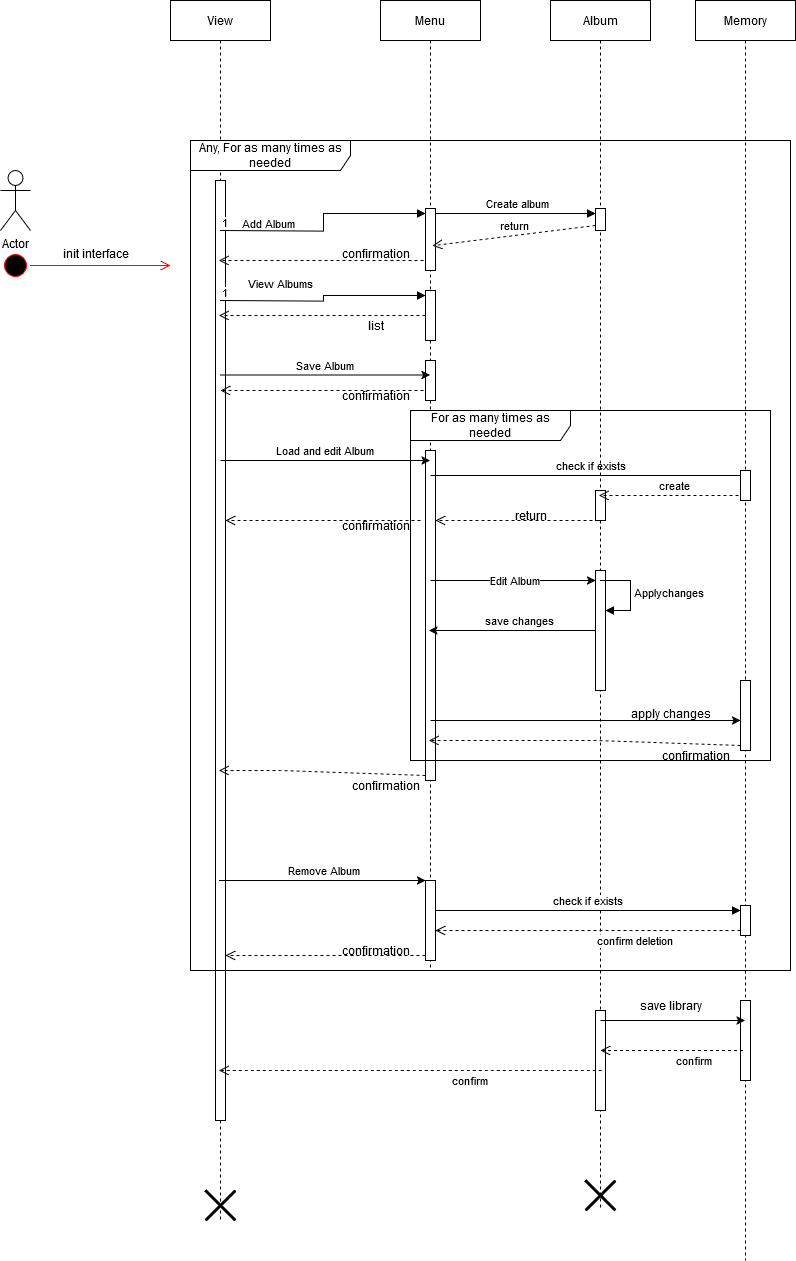

The diagram above was exported from draw.io. Its source (the exported page's mxGraphModel, read from the mxfile embedded in the PNG):
<mxGraphModel dx="3294" dy="2066" grid="1" gridSize="10" guides="1" tooltips="1" connect="1" arrows="1" fold="1" page="1" pageScale="1" pageWidth="850" pageHeight="1100" math="0" shadow="0">
  <root>
    <mxCell id="0" />
    <mxCell id="1" parent="0" />
    <mxCell id="f35RyzWsfcmFur2vS1-U-27" value="" style="ellipse;html=1;shape=startState;fillColor=#000000;strokeColor=#ff0000;" vertex="1" parent="1">
      <mxGeometry x="30" y="350" width="30" height="30" as="geometry" />
    </mxCell>
    <mxCell id="f35RyzWsfcmFur2vS1-U-28" value="" style="edgeStyle=orthogonalEdgeStyle;html=1;verticalAlign=bottom;endArrow=open;endSize=8;strokeColor=#ff0000;rounded=0;" edge="1" source="f35RyzWsfcmFur2vS1-U-27" parent="1">
      <mxGeometry relative="1" as="geometry">
        <mxPoint x="200" y="365" as="targetPoint" />
      </mxGeometry>
    </mxCell>
    <mxCell id="f35RyzWsfcmFur2vS1-U-29" value="init interface" style="text;html=1;align=center;verticalAlign=middle;resizable=0;points=[];autosize=1;strokeColor=none;fillColor=none;" vertex="1" parent="1">
      <mxGeometry x="80" y="338" width="90" height="30" as="geometry" />
    </mxCell>
    <mxCell id="f35RyzWsfcmFur2vS1-U-30" value="View" style="shape=umlLifeline;perimeter=lifelinePerimeter;whiteSpace=wrap;html=1;container=1;dropTarget=0;collapsible=0;recursiveResize=0;outlineConnect=0;portConstraint=eastwest;newEdgeStyle={&quot;curved&quot;:0,&quot;rounded&quot;:0};" vertex="1" parent="1">
      <mxGeometry x="200" y="100" width="100" height="1220" as="geometry" />
    </mxCell>
    <mxCell id="f35RyzWsfcmFur2vS1-U-31" value="" style="html=1;points=[[0,0,0,0,5],[0,1,0,0,-5],[1,0,0,0,5],[1,1,0,0,-5]];perimeter=orthogonalPerimeter;outlineConnect=0;targetShapes=umlLifeline;portConstraint=eastwest;newEdgeStyle={&quot;curved&quot;:0,&quot;rounded&quot;:0};" vertex="1" parent="f35RyzWsfcmFur2vS1-U-30">
      <mxGeometry x="45" y="180" width="10" height="940" as="geometry" />
    </mxCell>
    <mxCell id="f35RyzWsfcmFur2vS1-U-109" value="" style="shape=umlDestroy;whiteSpace=wrap;html=1;strokeWidth=3;targetShapes=umlLifeline;" vertex="1" parent="f35RyzWsfcmFur2vS1-U-30">
      <mxGeometry x="35" y="1190" width="30" height="30" as="geometry" />
    </mxCell>
    <mxCell id="f35RyzWsfcmFur2vS1-U-32" value="Any, For as many times as needed" style="shape=umlFrame;whiteSpace=wrap;html=1;pointerEvents=0;width=160;height=30;" vertex="1" parent="1">
      <mxGeometry x="220" y="240" width="600" height="830" as="geometry" />
    </mxCell>
    <mxCell id="f35RyzWsfcmFur2vS1-U-33" value="Menu" style="shape=umlLifeline;perimeter=lifelinePerimeter;whiteSpace=wrap;html=1;container=1;dropTarget=0;collapsible=0;recursiveResize=0;outlineConnect=0;portConstraint=eastwest;newEdgeStyle={&quot;curved&quot;:0,&quot;rounded&quot;:0};" vertex="1" parent="1">
      <mxGeometry x="410" y="100" width="100" height="970" as="geometry" />
    </mxCell>
    <mxCell id="f35RyzWsfcmFur2vS1-U-35" value="" style="html=1;points=[[0,0,0,0,5],[0,1,0,0,-5],[1,0,0,0,5],[1,1,0,0,-5]];perimeter=orthogonalPerimeter;outlineConnect=0;targetShapes=umlLifeline;portConstraint=eastwest;newEdgeStyle={&quot;curved&quot;:0,&quot;rounded&quot;:0};" vertex="1" parent="f35RyzWsfcmFur2vS1-U-33">
      <mxGeometry x="45" y="208" width="10" height="62" as="geometry" />
    </mxCell>
    <mxCell id="f35RyzWsfcmFur2vS1-U-46" value="" style="html=1;points=[[0,0,0,0,5],[0,1,0,0,-5],[1,0,0,0,5],[1,1,0,0,-5]];perimeter=orthogonalPerimeter;outlineConnect=0;targetShapes=umlLifeline;portConstraint=eastwest;newEdgeStyle={&quot;curved&quot;:0,&quot;rounded&quot;:0};" vertex="1" parent="f35RyzWsfcmFur2vS1-U-33">
      <mxGeometry x="45" y="290" width="10" height="50" as="geometry" />
    </mxCell>
    <mxCell id="f35RyzWsfcmFur2vS1-U-52" value="" style="html=1;points=[[0,0,0,0,5],[0,1,0,0,-5],[1,0,0,0,5],[1,1,0,0,-5]];perimeter=orthogonalPerimeter;outlineConnect=0;targetShapes=umlLifeline;portConstraint=eastwest;newEdgeStyle={&quot;curved&quot;:0,&quot;rounded&quot;:0};" vertex="1" parent="f35RyzWsfcmFur2vS1-U-33">
      <mxGeometry x="45" y="360" width="10" height="40" as="geometry" />
    </mxCell>
    <mxCell id="f35RyzWsfcmFur2vS1-U-62" value="" style="html=1;points=[[0,0,0,0,5],[0,1,0,0,-5],[1,0,0,0,5],[1,1,0,0,-5]];perimeter=orthogonalPerimeter;outlineConnect=0;targetShapes=umlLifeline;portConstraint=eastwest;newEdgeStyle={&quot;curved&quot;:0,&quot;rounded&quot;:0};" vertex="1" parent="f35RyzWsfcmFur2vS1-U-33">
      <mxGeometry x="45" y="450" width="10" height="330" as="geometry" />
    </mxCell>
    <mxCell id="f35RyzWsfcmFur2vS1-U-56" value="check if exists" style="html=1;verticalAlign=bottom;endArrow=block;curved=0;rounded=0;entryX=1;entryY=0;entryDx=0;entryDy=5;" edge="1" target="f35RyzWsfcmFur2vS1-U-55" parent="f35RyzWsfcmFur2vS1-U-33">
      <mxGeometry relative="1" as="geometry">
        <mxPoint x="50" y="475" as="sourcePoint" />
      </mxGeometry>
    </mxCell>
    <mxCell id="f35RyzWsfcmFur2vS1-U-75" value="" style="html=1;points=[[0,0,0,0,5],[0,1,0,0,-5],[1,0,0,0,5],[1,1,0,0,-5]];perimeter=orthogonalPerimeter;outlineConnect=0;targetShapes=umlLifeline;portConstraint=eastwest;newEdgeStyle={&quot;curved&quot;:0,&quot;rounded&quot;:0};" vertex="1" parent="f35RyzWsfcmFur2vS1-U-33">
      <mxGeometry x="45" y="880" width="10" height="80" as="geometry" />
    </mxCell>
    <mxCell id="f35RyzWsfcmFur2vS1-U-36" value="Add Album" style="endArrow=block;endFill=1;html=1;edgeStyle=orthogonalEdgeStyle;align=left;verticalAlign=top;rounded=0;entryX=0;entryY=0;entryDx=0;entryDy=5;entryPerimeter=0;" edge="1" parent="1" target="f35RyzWsfcmFur2vS1-U-35">
      <mxGeometry x="-0.8127" y="20" relative="1" as="geometry">
        <mxPoint x="250" y="330" as="sourcePoint" />
        <mxPoint x="400" y="330" as="targetPoint" />
        <mxPoint as="offset" />
      </mxGeometry>
    </mxCell>
    <mxCell id="f35RyzWsfcmFur2vS1-U-37" value="1" style="edgeLabel;resizable=0;html=1;align=left;verticalAlign=bottom;" connectable="0" vertex="1" parent="f35RyzWsfcmFur2vS1-U-36">
      <mxGeometry x="-1" relative="1" as="geometry" />
    </mxCell>
    <mxCell id="f35RyzWsfcmFur2vS1-U-43" value="Album" style="shape=umlLifeline;perimeter=lifelinePerimeter;whiteSpace=wrap;html=1;container=1;dropTarget=0;collapsible=0;recursiveResize=0;outlineConnect=0;portConstraint=eastwest;newEdgeStyle={&quot;curved&quot;:0,&quot;rounded&quot;:0};" vertex="1" parent="1">
      <mxGeometry x="580" y="100" width="100" height="1210" as="geometry" />
    </mxCell>
    <mxCell id="f35RyzWsfcmFur2vS1-U-40" value="" style="html=1;points=[[0,0,0,0,5],[0,1,0,0,-5],[1,0,0,0,5],[1,1,0,0,-5]];perimeter=orthogonalPerimeter;outlineConnect=0;targetShapes=umlLifeline;portConstraint=eastwest;newEdgeStyle={&quot;curved&quot;:0,&quot;rounded&quot;:0};" vertex="1" parent="f35RyzWsfcmFur2vS1-U-43">
      <mxGeometry x="45" y="208" width="10" height="22" as="geometry" />
    </mxCell>
    <mxCell id="f35RyzWsfcmFur2vS1-U-63" value="" style="html=1;points=[[0,0,0,0,5],[0,1,0,0,-5],[1,0,0,0,5],[1,1,0,0,-5]];perimeter=orthogonalPerimeter;outlineConnect=0;targetShapes=umlLifeline;portConstraint=eastwest;newEdgeStyle={&quot;curved&quot;:0,&quot;rounded&quot;:0};" vertex="1" parent="f35RyzWsfcmFur2vS1-U-43">
      <mxGeometry x="45" y="490" width="10" height="30" as="geometry" />
    </mxCell>
    <mxCell id="f35RyzWsfcmFur2vS1-U-87" value="" style="html=1;points=[[0,0,0,0,5],[0,1,0,0,-5],[1,0,0,0,5],[1,1,0,0,-5]];perimeter=orthogonalPerimeter;outlineConnect=0;targetShapes=umlLifeline;portConstraint=eastwest;newEdgeStyle={&quot;curved&quot;:0,&quot;rounded&quot;:0};" vertex="1" parent="f35RyzWsfcmFur2vS1-U-43">
      <mxGeometry x="45" y="570" width="10" height="120" as="geometry" />
    </mxCell>
    <mxCell id="f35RyzWsfcmFur2vS1-U-89" value="Applychanges" style="html=1;align=left;spacingLeft=2;endArrow=block;rounded=0;edgeStyle=orthogonalEdgeStyle;curved=0;rounded=0;" edge="1" parent="f35RyzWsfcmFur2vS1-U-43">
      <mxGeometry x="0.0061" relative="1" as="geometry">
        <mxPoint x="50" y="580" as="sourcePoint" />
        <Array as="points">
          <mxPoint x="80" y="610" />
        </Array>
        <mxPoint x="55" y="610" as="targetPoint" />
        <mxPoint as="offset" />
      </mxGeometry>
    </mxCell>
    <mxCell id="f35RyzWsfcmFur2vS1-U-105" value="" style="html=1;points=[[0,0,0,0,5],[0,1,0,0,-5],[1,0,0,0,5],[1,1,0,0,-5]];perimeter=orthogonalPerimeter;outlineConnect=0;targetShapes=umlLifeline;portConstraint=eastwest;newEdgeStyle={&quot;curved&quot;:0,&quot;rounded&quot;:0};" vertex="1" parent="f35RyzWsfcmFur2vS1-U-43">
      <mxGeometry x="45" y="1010" width="10" height="100" as="geometry" />
    </mxCell>
    <mxCell id="f35RyzWsfcmFur2vS1-U-110" value="" style="shape=umlDestroy;whiteSpace=wrap;html=1;strokeWidth=3;targetShapes=umlLifeline;" vertex="1" parent="f35RyzWsfcmFur2vS1-U-43">
      <mxGeometry x="35" y="1180" width="30" height="30" as="geometry" />
    </mxCell>
    <mxCell id="f35RyzWsfcmFur2vS1-U-41" value="Create album" style="html=1;verticalAlign=bottom;endArrow=block;curved=0;rounded=0;entryX=0;entryY=0;entryDx=0;entryDy=5;" edge="1" target="f35RyzWsfcmFur2vS1-U-40" parent="1" source="f35RyzWsfcmFur2vS1-U-35">
      <mxGeometry x="0.0154" relative="1" as="geometry">
        <mxPoint x="560" y="313" as="sourcePoint" />
        <mxPoint as="offset" />
      </mxGeometry>
    </mxCell>
    <mxCell id="f35RyzWsfcmFur2vS1-U-42" value="return" style="html=1;verticalAlign=bottom;endArrow=open;dashed=1;endSize=8;curved=0;rounded=0;exitX=0;exitY=1;exitDx=0;exitDy=-5;entryX=0.7;entryY=0.6;entryDx=0;entryDy=0;entryPerimeter=0;" edge="1" source="f35RyzWsfcmFur2vS1-U-40" parent="1" target="f35RyzWsfcmFur2vS1-U-35">
      <mxGeometry relative="1" as="geometry">
        <mxPoint x="560" y="383" as="targetPoint" />
      </mxGeometry>
    </mxCell>
    <mxCell id="f35RyzWsfcmFur2vS1-U-44" value="View Albums" style="endArrow=block;endFill=1;html=1;edgeStyle=orthogonalEdgeStyle;align=left;verticalAlign=top;rounded=0;entryX=0;entryY=0;entryDx=0;entryDy=5;entryPerimeter=0;" edge="1" parent="1" target="f35RyzWsfcmFur2vS1-U-46">
      <mxGeometry x="-0.75" y="30" relative="1" as="geometry">
        <mxPoint x="250" y="400" as="sourcePoint" />
        <mxPoint x="410" y="400" as="targetPoint" />
        <mxPoint as="offset" />
      </mxGeometry>
    </mxCell>
    <mxCell id="f35RyzWsfcmFur2vS1-U-45" value="1" style="edgeLabel;resizable=0;html=1;align=left;verticalAlign=bottom;" connectable="0" vertex="1" parent="f35RyzWsfcmFur2vS1-U-44">
      <mxGeometry x="-1" relative="1" as="geometry" />
    </mxCell>
    <mxCell id="f35RyzWsfcmFur2vS1-U-48" value="confirmation" style="text;html=1;align=center;verticalAlign=middle;resizable=0;points=[];autosize=1;strokeColor=none;fillColor=none;" vertex="1" parent="1">
      <mxGeometry x="360" y="338" width="90" height="30" as="geometry" />
    </mxCell>
    <mxCell id="f35RyzWsfcmFur2vS1-U-50" value="list" style="text;html=1;align=center;verticalAlign=middle;resizable=0;points=[];autosize=1;strokeColor=none;fillColor=none;" vertex="1" parent="1">
      <mxGeometry x="385" y="410" width="40" height="30" as="geometry" />
    </mxCell>
    <mxCell id="f35RyzWsfcmFur2vS1-U-51" value="Save Album" style="edgeStyle=none;orthogonalLoop=1;jettySize=auto;html=1;rounded=0;" edge="1" parent="1" target="f35RyzWsfcmFur2vS1-U-33">
      <mxGeometry y="10" width="100" relative="1" as="geometry">
        <mxPoint x="250" y="474.5" as="sourcePoint" />
        <mxPoint x="350" y="474.5" as="targetPoint" />
        <Array as="points" />
        <mxPoint as="offset" />
      </mxGeometry>
    </mxCell>
    <mxCell id="f35RyzWsfcmFur2vS1-U-54" value="Actor" style="shape=umlActor;verticalLabelPosition=bottom;verticalAlign=top;html=1;" vertex="1" parent="1">
      <mxGeometry x="30" y="270" width="30" height="60" as="geometry" />
    </mxCell>
    <mxCell id="f35RyzWsfcmFur2vS1-U-61" value="Load and edit Album" style="edgeStyle=none;orthogonalLoop=1;jettySize=auto;html=1;rounded=0;" edge="1" parent="1" target="f35RyzWsfcmFur2vS1-U-33">
      <mxGeometry y="10" width="100" relative="1" as="geometry">
        <mxPoint x="250" y="560" as="sourcePoint" />
        <mxPoint x="365" y="560" as="targetPoint" />
        <Array as="points" />
        <mxPoint as="offset" />
      </mxGeometry>
    </mxCell>
    <mxCell id="f35RyzWsfcmFur2vS1-U-57" value="create" style="html=1;verticalAlign=bottom;endArrow=open;dashed=1;endSize=8;curved=0;rounded=0;exitX=1;exitY=1;exitDx=0;exitDy=-5;exitPerimeter=0;" edge="1" source="f35RyzWsfcmFur2vS1-U-55" parent="1" target="f35RyzWsfcmFur2vS1-U-43">
      <mxGeometry relative="1" as="geometry">
        <mxPoint x="560" y="595" as="targetPoint" />
      </mxGeometry>
    </mxCell>
    <mxCell id="f35RyzWsfcmFur2vS1-U-65" value="" style="html=1;verticalAlign=bottom;endArrow=open;dashed=1;endSize=8;curved=0;rounded=0;" edge="1" parent="1" source="f35RyzWsfcmFur2vS1-U-46" target="f35RyzWsfcmFur2vS1-U-30">
      <mxGeometry relative="1" as="geometry">
        <mxPoint x="290" y="435" as="targetPoint" />
        <mxPoint x="453" y="415" as="sourcePoint" />
      </mxGeometry>
    </mxCell>
    <mxCell id="f35RyzWsfcmFur2vS1-U-66" value="" style="html=1;verticalAlign=bottom;endArrow=open;dashed=1;endSize=8;curved=0;rounded=0;exitX=0;exitY=1;exitDx=0;exitDy=-5;" edge="1" parent="1" target="f35RyzWsfcmFur2vS1-U-30">
      <mxGeometry relative="1" as="geometry">
        <mxPoint x="310" y="400" as="targetPoint" />
        <mxPoint x="453" y="360" as="sourcePoint" />
      </mxGeometry>
    </mxCell>
    <mxCell id="f35RyzWsfcmFur2vS1-U-67" value="" style="html=1;verticalAlign=bottom;endArrow=open;dashed=1;endSize=8;curved=0;rounded=0;exitX=0;exitY=1;exitDx=0;exitDy=-5;" edge="1" parent="1">
      <mxGeometry relative="1" as="geometry">
        <mxPoint x="250" y="490" as="targetPoint" />
        <mxPoint x="453" y="490" as="sourcePoint" />
      </mxGeometry>
    </mxCell>
    <mxCell id="f35RyzWsfcmFur2vS1-U-68" value="confirmation" style="text;html=1;align=center;verticalAlign=middle;resizable=0;points=[];autosize=1;strokeColor=none;fillColor=none;" vertex="1" parent="1">
      <mxGeometry x="360" y="480" width="90" height="30" as="geometry" />
    </mxCell>
    <mxCell id="f35RyzWsfcmFur2vS1-U-69" value="" style="html=1;verticalAlign=bottom;endArrow=open;dashed=1;endSize=8;curved=0;rounded=0;exitX=0;exitY=1;exitDx=0;exitDy=-5;" edge="1" parent="1" target="f35RyzWsfcmFur2vS1-U-62">
      <mxGeometry relative="1" as="geometry">
        <mxPoint x="470" y="620" as="targetPoint" />
        <mxPoint x="628" y="620" as="sourcePoint" />
      </mxGeometry>
    </mxCell>
    <mxCell id="f35RyzWsfcmFur2vS1-U-70" value="return" style="text;html=1;align=center;verticalAlign=middle;resizable=0;points=[];autosize=1;strokeColor=none;fillColor=none;" vertex="1" parent="1">
      <mxGeometry x="530" y="600" width="60" height="30" as="geometry" />
    </mxCell>
    <mxCell id="f35RyzWsfcmFur2vS1-U-72" value="" style="html=1;verticalAlign=bottom;endArrow=open;dashed=1;endSize=8;curved=0;rounded=0;exitX=0;exitY=1;exitDx=0;exitDy=-5;" edge="1" parent="1" target="f35RyzWsfcmFur2vS1-U-31">
      <mxGeometry relative="1" as="geometry">
        <mxPoint x="260" y="620" as="targetPoint" />
        <mxPoint x="450" y="620" as="sourcePoint" />
      </mxGeometry>
    </mxCell>
    <mxCell id="f35RyzWsfcmFur2vS1-U-73" value="confirmation" style="text;html=1;align=center;verticalAlign=middle;resizable=0;points=[];autosize=1;strokeColor=none;fillColor=none;" vertex="1" parent="1">
      <mxGeometry x="360" y="610" width="90" height="30" as="geometry" />
    </mxCell>
    <mxCell id="f35RyzWsfcmFur2vS1-U-74" value="Memory" style="shape=umlLifeline;perimeter=lifelinePerimeter;whiteSpace=wrap;html=1;container=1;dropTarget=0;collapsible=0;recursiveResize=0;outlineConnect=0;portConstraint=eastwest;newEdgeStyle={&quot;curved&quot;:0,&quot;rounded&quot;:0};" vertex="1" parent="1">
      <mxGeometry x="725" y="100" width="100" height="1260" as="geometry" />
    </mxCell>
    <mxCell id="f35RyzWsfcmFur2vS1-U-55" value="" style="html=1;points=[[0,0,0,0,5],[0,1,0,0,-5],[1,0,0,0,5],[1,1,0,0,-5]];perimeter=orthogonalPerimeter;outlineConnect=0;targetShapes=umlLifeline;portConstraint=eastwest;newEdgeStyle={&quot;curved&quot;:0,&quot;rounded&quot;:0};" vertex="1" parent="f35RyzWsfcmFur2vS1-U-74">
      <mxGeometry x="45" y="470" width="10" height="30" as="geometry" />
    </mxCell>
    <mxCell id="f35RyzWsfcmFur2vS1-U-84" value="" style="html=1;points=[[0,0,0,0,5],[0,1,0,0,-5],[1,0,0,0,5],[1,1,0,0,-5]];perimeter=orthogonalPerimeter;outlineConnect=0;targetShapes=umlLifeline;portConstraint=eastwest;newEdgeStyle={&quot;curved&quot;:0,&quot;rounded&quot;:0};" vertex="1" parent="f35RyzWsfcmFur2vS1-U-74">
      <mxGeometry x="45" y="905" width="10" height="30" as="geometry" />
    </mxCell>
    <mxCell id="f35RyzWsfcmFur2vS1-U-108" value="" style="html=1;points=[[0,0,0,0,5],[0,1,0,0,-5],[1,0,0,0,5],[1,1,0,0,-5]];perimeter=orthogonalPerimeter;outlineConnect=0;targetShapes=umlLifeline;portConstraint=eastwest;newEdgeStyle={&quot;curved&quot;:0,&quot;rounded&quot;:0};" vertex="1" parent="f35RyzWsfcmFur2vS1-U-74">
      <mxGeometry x="45" y="1000" width="10" height="80" as="geometry" />
    </mxCell>
    <mxCell id="f35RyzWsfcmFur2vS1-U-76" value="check if exists" style="html=1;verticalAlign=bottom;endArrow=block;curved=0;rounded=0;" edge="1" parent="1" source="f35RyzWsfcmFur2vS1-U-75">
      <mxGeometry relative="1" as="geometry">
        <mxPoint x="455" y="1010" as="sourcePoint" />
        <mxPoint x="770" y="1010" as="targetPoint" />
      </mxGeometry>
    </mxCell>
    <mxCell id="f35RyzWsfcmFur2vS1-U-78" value="Remove Album" style="edgeStyle=none;orthogonalLoop=1;jettySize=auto;html=1;rounded=0;" edge="1" parent="1" target="f35RyzWsfcmFur2vS1-U-75" source="f35RyzWsfcmFur2vS1-U-30">
      <mxGeometry y="10" width="100" relative="1" as="geometry">
        <mxPoint x="280" y="990" as="sourcePoint" />
        <mxPoint x="355" y="985" as="targetPoint" />
        <Array as="points" />
        <mxPoint as="offset" />
      </mxGeometry>
    </mxCell>
    <mxCell id="f35RyzWsfcmFur2vS1-U-79" value="confirm deletion" style="html=1;verticalAlign=bottom;endArrow=open;dashed=1;endSize=8;curved=0;rounded=0;" edge="1" parent="1" target="f35RyzWsfcmFur2vS1-U-75">
      <mxGeometry x="-0.3016" y="20" relative="1" as="geometry">
        <mxPoint x="625" y="1030" as="targetPoint" />
        <mxPoint x="770" y="1030" as="sourcePoint" />
        <Array as="points">
          <mxPoint x="710" y="1030" />
          <mxPoint x="660" y="1030" />
        </Array>
        <mxPoint as="offset" />
      </mxGeometry>
    </mxCell>
    <mxCell id="f35RyzWsfcmFur2vS1-U-82" value="" style="html=1;verticalAlign=bottom;endArrow=open;dashed=1;endSize=8;curved=0;rounded=0;exitX=0;exitY=1;exitDx=0;exitDy=-5;exitPerimeter=0;" edge="1" parent="1" source="f35RyzWsfcmFur2vS1-U-75">
      <mxGeometry relative="1" as="geometry">
        <mxPoint x="255" y="1055" as="targetPoint" />
        <mxPoint x="445" y="1055" as="sourcePoint" />
      </mxGeometry>
    </mxCell>
    <mxCell id="f35RyzWsfcmFur2vS1-U-83" value="confirmation" style="text;html=1;align=center;verticalAlign=middle;resizable=0;points=[];autosize=1;strokeColor=none;fillColor=none;" vertex="1" parent="1">
      <mxGeometry x="360" y="1035" width="90" height="30" as="geometry" />
    </mxCell>
    <mxCell id="f35RyzWsfcmFur2vS1-U-86" value="Edit Album" style="edgeStyle=none;orthogonalLoop=1;jettySize=auto;html=1;rounded=0;" edge="1" parent="1" target="f35RyzWsfcmFur2vS1-U-87">
      <mxGeometry x="0.0061" width="100" relative="1" as="geometry">
        <mxPoint x="460" y="680" as="sourcePoint" />
        <mxPoint x="560" y="680" as="targetPoint" />
        <Array as="points" />
        <mxPoint as="offset" />
      </mxGeometry>
    </mxCell>
    <mxCell id="f35RyzWsfcmFur2vS1-U-92" value="save changes" style="edgeStyle=none;orthogonalLoop=1;jettySize=auto;html=1;rounded=0;" edge="1" parent="1" source="f35RyzWsfcmFur2vS1-U-87" target="f35RyzWsfcmFur2vS1-U-33">
      <mxGeometry x="-0.092" y="-10" width="100" relative="1" as="geometry">
        <mxPoint x="480" y="740" as="sourcePoint" />
        <mxPoint x="580" y="740" as="targetPoint" />
        <Array as="points" />
        <mxPoint as="offset" />
      </mxGeometry>
    </mxCell>
    <mxCell id="f35RyzWsfcmFur2vS1-U-93" value="" style="html=1;verticalAlign=bottom;endArrow=open;dashed=1;endSize=8;curved=0;rounded=0;exitX=0;exitY=1;exitDx=0;exitDy=-5;exitPerimeter=0;" edge="1" parent="1" source="f35RyzWsfcmFur2vS1-U-62" target="f35RyzWsfcmFur2vS1-U-30">
      <mxGeometry relative="1" as="geometry">
        <mxPoint x="265" y="800" as="targetPoint" />
        <mxPoint x="460" y="800" as="sourcePoint" />
        <Array as="points">
          <mxPoint x="310" y="870" />
        </Array>
      </mxGeometry>
    </mxCell>
    <mxCell id="f35RyzWsfcmFur2vS1-U-94" value="confirmation" style="text;html=1;align=center;verticalAlign=middle;resizable=0;points=[];autosize=1;strokeColor=none;fillColor=none;" vertex="1" parent="1">
      <mxGeometry x="370" y="870" width="90" height="30" as="geometry" />
    </mxCell>
    <mxCell id="f35RyzWsfcmFur2vS1-U-95" value="" style="endArrow=classic;html=1;rounded=0;" edge="1" parent="1" source="f35RyzWsfcmFur2vS1-U-97">
      <mxGeometry width="50" height="50" relative="1" as="geometry">
        <mxPoint x="460" y="820" as="sourcePoint" />
        <mxPoint x="774.5" y="820" as="targetPoint" />
      </mxGeometry>
    </mxCell>
    <mxCell id="f35RyzWsfcmFur2vS1-U-98" value="" style="endArrow=classic;html=1;rounded=0;" edge="1" parent="1" target="f35RyzWsfcmFur2vS1-U-97">
      <mxGeometry width="50" height="50" relative="1" as="geometry">
        <mxPoint x="460" y="820" as="sourcePoint" />
        <mxPoint x="774.5" y="820" as="targetPoint" />
      </mxGeometry>
    </mxCell>
    <mxCell id="f35RyzWsfcmFur2vS1-U-97" value="" style="html=1;points=[[0,0,0,0,5],[0,1,0,0,-5],[1,0,0,0,5],[1,1,0,0,-5]];perimeter=orthogonalPerimeter;outlineConnect=0;targetShapes=umlLifeline;portConstraint=eastwest;newEdgeStyle={&quot;curved&quot;:0,&quot;rounded&quot;:0};" vertex="1" parent="1">
      <mxGeometry x="770" y="780" width="10" height="70" as="geometry" />
    </mxCell>
    <mxCell id="f35RyzWsfcmFur2vS1-U-99" value="apply changes" style="text;html=1;align=center;verticalAlign=middle;resizable=0;points=[];autosize=1;strokeColor=none;fillColor=none;" vertex="1" parent="1">
      <mxGeometry x="650" y="798" width="100" height="30" as="geometry" />
    </mxCell>
    <mxCell id="f35RyzWsfcmFur2vS1-U-100" value="" style="html=1;verticalAlign=bottom;endArrow=open;dashed=1;endSize=8;curved=0;rounded=0;exitX=0;exitY=1;exitDx=0;exitDy=-5;exitPerimeter=0;" edge="1" parent="1" target="f35RyzWsfcmFur2vS1-U-33">
      <mxGeometry relative="1" as="geometry">
        <mxPoint x="565" y="840" as="targetPoint" />
        <mxPoint x="770" y="845" as="sourcePoint" />
        <Array as="points">
          <mxPoint x="625" y="840" />
        </Array>
      </mxGeometry>
    </mxCell>
    <mxCell id="f35RyzWsfcmFur2vS1-U-101" value="confirmation" style="text;html=1;align=center;verticalAlign=middle;resizable=0;points=[];autosize=1;strokeColor=none;fillColor=none;" vertex="1" parent="1">
      <mxGeometry x="680" y="840" width="90" height="30" as="geometry" />
    </mxCell>
    <mxCell id="f35RyzWsfcmFur2vS1-U-102" value="For as many times as needed" style="shape=umlFrame;whiteSpace=wrap;html=1;pointerEvents=0;width=160;height=30;" vertex="1" parent="1">
      <mxGeometry x="440" y="510" width="360" height="350" as="geometry" />
    </mxCell>
    <mxCell id="f35RyzWsfcmFur2vS1-U-103" value="" style="edgeStyle=none;orthogonalLoop=1;jettySize=auto;html=1;rounded=0;" edge="1" parent="1" target="f35RyzWsfcmFur2vS1-U-74">
      <mxGeometry width="100" relative="1" as="geometry">
        <mxPoint x="630" y="1120" as="sourcePoint" />
        <mxPoint x="730" y="1120" as="targetPoint" />
        <Array as="points" />
      </mxGeometry>
    </mxCell>
    <mxCell id="f35RyzWsfcmFur2vS1-U-104" value="save library" style="text;html=1;align=center;verticalAlign=middle;resizable=0;points=[];autosize=1;strokeColor=none;fillColor=none;" vertex="1" parent="1">
      <mxGeometry x="660" y="1090" width="80" height="30" as="geometry" />
    </mxCell>
    <mxCell id="f35RyzWsfcmFur2vS1-U-106" value="confirm " style="html=1;verticalAlign=bottom;endArrow=open;dashed=1;endSize=8;curved=0;rounded=0;entryX=0.5;entryY=0.4;entryDx=0;entryDy=0;entryPerimeter=0;" edge="1" parent="1" target="f35RyzWsfcmFur2vS1-U-105">
      <mxGeometry x="-0.3057" y="20" relative="1" as="geometry">
        <mxPoint x="640" y="1150" as="targetPoint" />
        <mxPoint x="772.5" y="1150" as="sourcePoint" />
        <Array as="points">
          <mxPoint x="712.5" y="1150" />
          <mxPoint x="662.5" y="1150" />
        </Array>
        <mxPoint as="offset" />
      </mxGeometry>
    </mxCell>
    <mxCell id="f35RyzWsfcmFur2vS1-U-107" value="confirm " style="html=1;verticalAlign=bottom;endArrow=open;dashed=1;endSize=8;curved=0;rounded=0;" edge="1" parent="1" target="f35RyzWsfcmFur2vS1-U-30">
      <mxGeometry x="-0.3057" y="20" relative="1" as="geometry">
        <mxPoint x="488.75" y="1170" as="targetPoint" />
        <mxPoint x="631.25" y="1170" as="sourcePoint" />
        <Array as="points">
          <mxPoint x="571.25" y="1170" />
          <mxPoint x="521.25" y="1170" />
        </Array>
        <mxPoint as="offset" />
      </mxGeometry>
    </mxCell>
  </root>
</mxGraphModel>